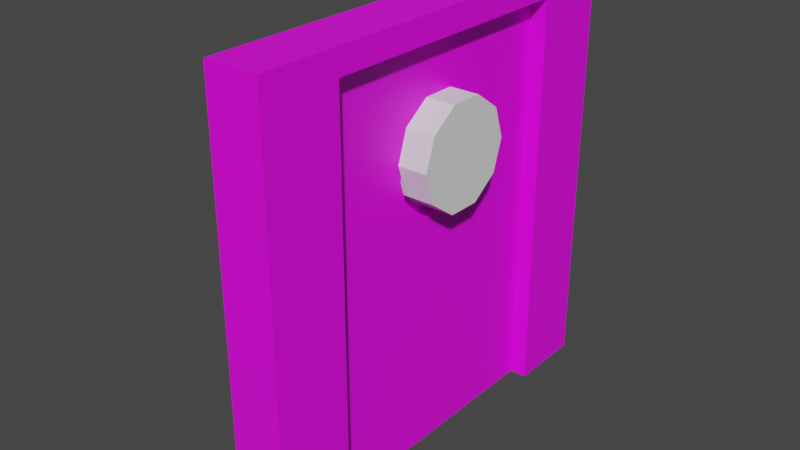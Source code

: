 # Source: sliding_door-01.blend  (saved by Blender 3.0.42; exported with 4.5.12 LTS)
import bpy
from mathutils import Matrix  # noqa: F401  (used for matrix-valued properties, if any)

bpy.ops.wm.read_factory_settings(use_empty=True)
scene = bpy.context.scene
scene.name = 'Scene'

# ---- collections
col_door = bpy.data.collections.new('door'); scene.collection.children.link(col_door)
col_right_door = bpy.data.collections.new('right_door'); scene.collection.children.link(col_right_door)
col_window_additive = bpy.data.collections.new('window-additive'); scene.collection.children.link(col_window_additive)
col_frame = bpy.data.collections.new('frame'); scene.collection.children.link(col_frame)

# ---- images (referenced by path relative to the original .blend; pixels are not part of the script)
import os
ASSET_DIR = os.environ.get("B2B_ASSET_DIR", "")  # directory of the original .blend (textures are referenced by path, not embedded)
HERE = os.path.dirname(os.path.abspath(__file__))  # packed textures are extracted next to this script under _unpacked/

def load_image(name, relpath, width, height, colorspace="sRGB"):
    """Load a texture the original file referenced (path relative to the .blend, or extracted next to this script)."""
    p = next((c for c in (os.path.join(HERE, relpath), os.path.join(ASSET_DIR, relpath)) if relpath and os.path.exists(c)), "")
    if p:
        img = bpy.data.images.load(p, check_existing=True)
        img.name = name
    else:  # same state as the original file: an image datablock whose file is absent (Cycles renders it pink)
        img = bpy.data.images.new(name, width, height)
        img.source = "FILE"
        img.filepath = "//" + (relpath or name)
    img.colorspace_settings.name = colorspace
    return img
img_entities_texture_01_png = load_image('entities_texture-01.png', 'entities_texture-01.png', 1024, 1024, 'sRGB')

# ---- materials (node trees are filled in below, after node groups)
mat_primary_texture = bpy.data.materials.new('primary_texture')
mat_primary_texture.use_transparent_shadow = False

# ---- material node trees
mat_primary_texture.use_nodes = True; mat_primary_texture.node_tree.nodes.clear()
_N = mat_primary_texture.node_tree.nodes; _L = mat_primary_texture.node_tree.links
n0 = _N.new('ShaderNodeBsdfPrincipled'); n0.name = 'Principled BSDF'; n0.location = (10, 300)
n0.distribution = 'GGX'
n0.subsurface_method = 'RANDOM_WALK_SKIN'
n0.inputs[3].default_value = 1.45
n0.inputs[27].default_value = (0.0, 0.0, 0.0, 1.0)
n0.inputs[28].default_value = 1.0
n1 = _N.new('ShaderNodeOutputMaterial'); n1.name = 'Material Output'; n1.location = (300, 300)
n2 = _N.new('ShaderNodeTexImage'); n2.name = 'Image Texture'; n2.location = (-280, 248)
n2.image = img_entities_texture_01_png
_L.new(n0.outputs[0], n1.inputs[0])
_L.new(n2.outputs[0], n0.inputs[0])
n1.is_active_output = True

# ---- world
world_world = bpy.data.worlds.new('World'); scene.world = world_world
world_world.use_nodes = True; world_world.node_tree.nodes.clear()
_N = world_world.node_tree.nodes; _L = world_world.node_tree.links
n0 = _N.new('ShaderNodeOutputWorld'); n0.name = 'World Output'; n0.location = (300, 300)
n1 = _N.new('ShaderNodeBackground'); n1.name = 'Background'; n1.location = (10, 300)
n1.inputs[0].default_value = (0.05088, 0.05088, 0.05088, 1.0)
_L.new(n1.outputs[0], n0.inputs[0])
n0.is_active_output = True
world_world.color = (0.05088, 0.05088, 0.05088)
world_world.use_sun_shadow = False
world_world.sun_shadow_jitter_overblur = 0.0

# ---- meshes
me_plane = bpy.data.meshes.new('Plane')
me_plane.from_pydata([(-1.0, -0.6944, 0.0), (1.0, -0.6944, 0.0), (1.0, 0.6944, 0.0), (-1.0, -0.6944, 0.125), (1.0, -0.6944, 0.125), (1.0, 0.6944, 0.125), (-1.0, 0.6173, 0.0), (1.0, 0.6173, 0.0), (-1.0, 0.6173, 0.125), (1.0, 0.6173, 0.125), (-0.9378, -0.6944, 0.0), (-0.9378, 0.6944, 0.0), (-0.9378, -0.6944, 0.125), (-0.9378, 0.6944, 0.125), (-0.9378, 0.6173, 0.125), (-0.9378, 0.6173, 0.0), (0.8997, -0.6944, 0.0), (0.8997, -0.6944, 0.125), (0.8997, 0.6173, 0.0), (0.8997, 0.6944, 0.0), (0.8997, 0.6944, 0.125), (0.8997, 0.6173, 0.125), (-1.0, 0.6456, 0.0), (-0.9512, 0.6944, 0.0), (-0.9512, 0.6944, 0.125), (-1.0, 0.6456, 0.125), (-0.6366, -0.05937, 0.0), (-0.6366, 0.09183, 0.0), (-0.5477, -0.1817, 0.0), (-0.5477, 0.2142, 0.0), (-0.1712, 0.09183, 0.0), (-0.1712, -0.05937, 0.0), (-0.2601, -0.1817, 0.0), (-0.2601, 0.2142, 0.0), (-0.4039, 0.2609, 0.0), (-0.4039, -0.2284, 0.0), (-0.6366, -0.05937, 0.125), (-0.6366, 0.09183, 0.125), (-0.5477, -0.1817, 0.125), (-0.5477, 0.2142, 0.125), (-0.1712, 0.09183, 0.125), (-0.1712, -0.05937, 0.125), (-0.2601, -0.1817, 0.125), (-0.2601, 0.2142, 0.125), (-0.4039, 0.2609, 0.125), (-0.4039, -0.2284, 0.125)], [], [(18, 19, 2, 7), (21, 9, 5, 20), (16, 1, 4, 17), (7, 2, 5, 9), (6, 0, 3, 8), (22, 6, 8, 25), (25, 8, 14, 13, 24), (1, 7, 9, 4), (17, 4, 9, 21), (16, 18, 7, 1), (0, 6, 15, 10), (3, 12, 14, 8), (19, 11, 13, 20), (0, 10, 12, 3), (11, 23, 24, 13), (2, 19, 20, 5), (28, 10, 15, 29, 27, 26), (29, 15, 18, 16, 10, 28, 35, 32, 31, 30, 33, 34), (38, 12, 17, 21, 14, 39, 44, 43, 40, 41, 42, 45), (39, 14, 12, 38, 36, 37), (10, 16, 17, 12), (14, 21, 20, 13), (15, 11, 19, 18), (24, 23, 22, 25), (22, 23, 11, 15, 6), (44, 34, 33, 43), (33, 30, 40, 43), (30, 31, 41, 40), (31, 32, 42, 41), (32, 35, 45, 42), (35, 28, 38, 45), (38, 28, 26, 36), (36, 26, 27, 37), (37, 27, 29, 39), (39, 29, 34, 44)])
_uv = me_plane.uv_layers.new(name='UVMap')
_uv.uv.foreach_set('vector', [0.7404, 0.7025, 0.7424, 0.7025, 0.7424, 0.7, 0.7404, 0.7, 0.7404, 0.7025, 0.7404, 0.7, 0.7424, 0.7, 0.7424, 0.7025, 0.7076, 0.7025, 0.7076, 0.7, 0.7076, 0.7, 0.7076, 0.7025, 0.7404, 0.7, 0.7424, 0.7, 0.7424, 0.7, 0.7404, 0.7, 0.7404, 0.75, 0.7076, 0.75, 0.7076, 0.75, 0.7404, 0.75, 0.7411, 0.75, 0.7404, 0.75, 0.7404, 0.75, 0.7411, 0.75, 0.7411, 0.75, 0.7404, 0.75, 0.7404, 0.7484, 0.7424, 0.7484, 0.7424, 0.7488, 0.7076, 0.7, 0.7404, 0.7, 0.7404, 0.7, 0.7076, 0.7, 0.7076, 0.7025, 0.7076, 0.7, 0.7404, 0.7, 0.7404, 0.7025, 0.7076, 0.7025, 0.7404, 0.7025, 0.7404, 0.7, 0.7076, 0.7, 0.7076, 0.75, 0.7404, 0.75, 0.7404, 0.7484, 0.7076, 0.7484, 0.7076, 0.75, 0.7076, 0.7484, 0.7404, 0.7484, 0.7404, 0.75, 0.7424, 0.7025, 0.7424, 0.7484, 0.7424, 0.7484, 0.7424, 0.7025, 0.7076, 0.75, 0.7076, 0.7484, 0.7076, 0.7484, 0.7076, 0.75, 0.7424, 0.7484, 0.7424, 0.7488, 0.7424, 0.7488, 0.7424, 0.7484, 0.7424, 0.7, 0.7424, 0.7025, 0.7424, 0.7025, 0.7424, 0.7, 0.7205, 0.7387, 0.7076, 0.7484, 0.7404, 0.7484, 0.7304, 0.7387, 0.7273, 0.7409, 0.7235, 0.7409, 0.7304, 0.7387, 0.7404, 0.7484, 0.7404, 0.7025, 0.7076, 0.7025, 0.7076, 0.7484, 0.7205, 0.7387, 0.7193, 0.7351, 0.7205, 0.7315, 0.7235, 0.7293, 0.7273, 0.7293, 0.7304, 0.7315, 0.7315, 0.7351, 0.7205, 0.7387, 0.7076, 0.7484, 0.7076, 0.7025, 0.7404, 0.7025, 0.7404, 0.7484, 0.7304, 0.7387, 0.7315, 0.7351, 0.7304, 0.7315, 0.7273, 0.7293, 0.7235, 0.7293, 0.7205, 0.7315, 0.7193, 0.7351, 0.7304, 0.7387, 0.7404, 0.7484, 0.7076, 0.7484, 0.7205, 0.7387, 0.7235, 0.7409, 0.7273, 0.7409, 0.7076, 0.7484, 0.7076, 0.7025, 0.7076, 0.7025, 0.7076, 0.7484, 0.7404, 0.7484, 0.7404, 0.7025, 0.7424, 0.7025, 0.7424, 0.7484, 0.7404, 0.7484, 0.7424, 0.7484, 0.7424, 0.7025, 0.7404, 0.7025, 0.7424, 0.7488, 0.7424, 0.7488, 0.7411, 0.75, 0.7411, 0.75, 0.7411, 0.75, 0.7424, 0.7488, 0.7424, 0.7484, 0.7404, 0.7484, 0.7404, 0.75, 0.2126, 0.531, 0.2089, 0.531, 0.2095, 0.5401, 0.2132, 0.5401, 0.2103, 0.5401, 0.2143, 0.5457, 0.2166, 0.5457, 0.2126, 0.5401, 0.2176, 0.5457, 0.2238, 0.5457, 0.2238, 0.5457, 0.2176, 0.5457, 0.2271, 0.5457, 0.2311, 0.5401, 0.2288, 0.5401, 0.2248, 0.5457, 0.2319, 0.5401, 0.2325, 0.531, 0.2288, 0.531, 0.2282, 0.5401, 0.2325, 0.531, 0.2331, 0.522, 0.2293, 0.522, 0.2288, 0.531, 0.2273, 0.5287, 0.2296, 0.5287, 0.2337, 0.5231, 0.2314, 0.5231, 0.2196, 0.5444, 0.2196, 0.5444, 0.2258, 0.5444, 0.2258, 0.5444, 0.2224, 0.5251, 0.2201, 0.5251, 0.2241, 0.5307, 0.2264, 0.5307, 0.2314, 0.5307, 0.2277, 0.5307, 0.2282, 0.5397, 0.232, 0.5397])
me_plane.materials.append(mat_primary_texture)
me_plane.use_remesh_fix_poles = True
me_plane.use_remesh_preserve_attributes = False
me_plane.use_mirror_z = True
me_plane.update()
me_cylinder = bpy.data.meshes.new('Cylinder')
me_cylinder.from_pydata([(-1.0, 1.0, 0.0), (1.0, 1.0, 0.0), (-1.0, 0.809, -0.5878), (1.0, 0.809, -0.5878), (-1.0, 0.309, -0.9511), (1.0, 0.309, -0.9511), (-1.0, -0.309, -0.9511), (1.0, -0.309, -0.9511), (-1.0, -0.809, -0.5878), (1.0, -0.809, -0.5878), (-1.0, -1.0, 1.192e-07), (1.0, -1.0, 5.96e-08), (-1.0, -0.809, 0.5878), (1.0, -0.809, 0.5878), (-1.0, -0.309, 0.9511), (1.0, -0.309, 0.9511), (-1.0, 0.309, 0.9511), (1.0, 0.309, 0.9511), (-1.0, 0.809, 0.5878), (1.0, 0.809, 0.5878)], [], [(0, 1, 3, 2), (2, 3, 5, 4), (4, 5, 7, 6), (6, 7, 9, 8), (8, 9, 11, 10), (10, 11, 13, 12), (12, 13, 15, 14), (14, 15, 17, 16), (3, 1, 19, 17, 15, 13, 11, 9, 7, 5), (16, 17, 19, 18), (18, 19, 1, 0), (0, 2, 4, 6, 8, 10, 12, 14, 16, 18)])
_uv = me_cylinder.uv_layers.new(name='UVMap')
_uv.uv.foreach_set('vector', [1.154, 0.75, 0.8461, 0.75, 0.8366, 0.6031, 1.144, 0.6031, 1.051, 0.6031, 0.8608, 0.6031, 0.7953, 0.5122, 0.9856, 0.5122, 0.8, 0.5122, 0.8, 0.5122, 0.7, 0.5122, 0.7, 0.5122, 0.5144, 0.5122, 0.7047, 0.5122, 0.6392, 0.6031, 0.449, 0.6031, 0.3557, 0.6031, 0.6634, 0.6031, 0.6539, 0.75, 0.3461, 0.75, 0.3461, 0.75, 0.6539, 0.75, 0.6443, 0.8969, 0.3366, 0.8969, 0.3608, 0.8969, 0.551, 0.8969, 0.4856, 0.9878, 0.2953, 0.9878, 0.3, 0.9878, 0.3, 0.9878, 0.2, 0.9878, 0.2, 0.9878, 0.49, 0.4442, 0.49, 0.49, 0.49, 0.4442, 0.49, 0.3242, 0.49, 0.1758, 0.49, 0.05584, 0.49, 0.01, 0.49, 0.05584, 0.49, 0.1758, 0.49, 0.3242, 0.2047, 0.9878, 0.01444, 0.9878, -0.05101, 0.8969, 0.1392, 0.8969, 0.1634, 0.8969, -0.1443, 0.8969, -0.1539, 0.75, 0.1539, 0.75, 0.51, 0.49, 0.51, 0.4442, 0.51, 0.3242, 0.51, 0.1758, 0.51, 0.05584, 0.51, 0.01, 0.51, 0.05584, 0.51, 0.1758, 0.51, 0.3242, 0.51, 0.4442])
me_cylinder.use_remesh_fix_poles = True
me_cylinder.use_remesh_preserve_attributes = False
me_cylinder.update()
me_plane_003 = bpy.data.meshes.new('Plane.003')
me_plane_003.from_pydata([(-1.0, -1.0, 0.0), (1.0, -1.0, 0.0), (-1.0, 1.0, 0.0), (1.0, 1.0, 0.0)], [], [(0, 1, 3, 2)])
_uv = me_plane_003.uv_layers.new(name='UVMap')
_uv.uv.foreach_set('vector', [0.5124, 0.8896, 0.5124, 0.8656, 0.5364, 0.8656, 0.5364, 0.8896])
me_plane_003.materials.append(mat_primary_texture)
me_plane_003.use_remesh_fix_poles = True
me_plane_003.use_remesh_preserve_attributes = False
me_plane_003.update()
me_plane_004 = bpy.data.meshes.new('Plane.004')
me_plane_004.from_pydata([(-1.0, -1.0, 0.0), (1.0, -1.0, 0.0), (-1.0, 1.0, 0.0), (1.0, 1.0, 0.0), (-1.0, -1.0, 0.25), (1.0, -1.0, 0.25), (-1.0, 1.0, 0.25), (1.0, 1.0, 0.25), (-0.8878, -1.0, 6.703e-08), (-0.8878, 1.0, 6.703e-08), (-0.8878, -1.0, 0.25), (-0.8878, 1.0, 0.25), (-1.0, 0.6389, 0.0), (1.0, 0.6389, 0.0), (-1.0, 0.6389, 0.25), (1.0, 0.6389, 0.25), (-0.8878, 0.6389, 0.25), (-0.8878, 0.6389, 6.703e-08), (-1.0, -0.6331, 0.0), (-1.0, -0.6331, 0.25), (-0.8878, -0.6331, 6.703e-08), (1.0, -0.6331, 0.0), (1.0, -0.6331, 0.25), (-0.8878, -0.6331, 0.25)], [], [(17, 9, 3, 13), (16, 15, 7, 11), (13, 3, 7, 15), (18, 0, 4, 19), (9, 2, 6, 11), (8, 1, 5, 10), (0, 8, 10, 4), (3, 9, 11, 7), (14, 16, 11, 6), (12, 2, 9, 17), (18, 12, 17, 20), (19, 23, 16, 14), (2, 12, 14, 6), (23, 20, 17, 16), (17, 13, 15, 16), (8, 20, 21, 1), (10, 5, 22, 23), (1, 21, 22, 5), (4, 10, 23, 19), (0, 18, 20, 8), (12, 18, 19, 14), (20, 23, 22, 21)])
_uv = me_plane_004.uv_layers.new(name='UVMap')
_uv.uv.foreach_set('vector', [0.2995, 0.3965, 0.3124, 0.3965, 0.3124, 0.3499, 0.2995, 0.3499, 0.2371, 0.3964, 0.2371, 0.35, 0.2493, 0.35, 0.2493, 0.3964, 1.0, 0.8194, 1.0, 1.0, 1.0, 1.0, 1.0, 0.8194, 0.2436, 0.3671, 0.2436, 0.3626, 0.2436, 0.3626, 0.2436, 0.3671, 0.05608, 1.0, 0.0, 1.0, 0.0, 1.0, 0.05608, 1.0, 0.05608, 0.0, 1.0, 0.0, 1.0, 0.0, 0.05608, 0.0, 0.0, 0.0, 0.05608, 0.0, 0.05608, 0.0, 0.0, 0.0, 1.0, 1.0, 0.05608, 1.0, 0.05608, 1.0, 1.0, 1.0, 0.2371, 0.3991, 0.2371, 0.3964, 0.2493, 0.3964, 0.2493, 0.3991, 0.2995, 0.3993, 0.3124, 0.3993, 0.3124, 0.3965, 0.2995, 0.3965, 0.2748, 0.3993, 0.2995, 0.3993, 0.2995, 0.3965, 0.2748, 0.3965, 0.2121, 0.3991, 0.2121, 0.3964, 0.2371, 0.3964, 0.2371, 0.3991, 0.2436, 0.3873, 0.2436, 0.3828, 0.2436, 0.3828, 0.2436, 0.3873, 0.4469, 0.3875, 0.4406, 0.3875, 0.4406, 0.3625, 0.4469, 0.3625, 0.4219, 0.3875, 0.4219, 0.3625, 0.4156, 0.3625, 0.4156, 0.3875, 0.2624, 0.3965, 0.2748, 0.3965, 0.2748, 0.3499, 0.2624, 0.3499, 0.2002, 0.3964, 0.2002, 0.35, 0.2121, 0.35, 0.2121, 0.3964, 1.0, 0.0, 1.0, 0.1835, 1.0, 0.1835, 1.0, 0.0, 0.2002, 0.3991, 0.2002, 0.3964, 0.2121, 0.3964, 0.2121, 0.3991, 0.2624, 0.3993, 0.2748, 0.3993, 0.2748, 0.3965, 0.2624, 0.3965, 0.2436, 0.3828, 0.2436, 0.3671, 0.2436, 0.3671, 0.2436, 0.3828, 0.4219, 0.3875, 0.4156, 0.3875, 0.4156, 0.3625, 0.4219, 0.3625])
me_plane_004.materials.append(mat_primary_texture)
me_plane_004.use_remesh_fix_poles = True
me_plane_004.use_remesh_preserve_attributes = False
me_plane_004.update()

# ---- objects
ob_plane = bpy.data.objects.new('Plane', me_plane)
ob_cylinder = bpy.data.objects.new('Cylinder', me_cylinder)
ob_plane_001 = bpy.data.objects.new('Plane.001', me_plane_003)
ob_plane_002 = bpy.data.objects.new('Plane.002', me_plane_004)

# ---- transforms, parenting, visibility, modifiers, constraints
ob_plane.location = (-0.1187, 0.0, 1.9)
ob_plane.rotation_euler = (-0.0, 1.571, 0.0)
ob_plane.scale = (1.9, 1.9, 1.9)
ob_plane.use_mesh_mirror_z = True
ob_cylinder.location = (-0.2461, 0.03246, 2.808)
ob_cylinder.scale = (0.6389, 0.4893, 0.4893)
ob_plane_001.location = (0.0, 0.0, 2.781)
ob_plane_001.rotation_euler = (-0.0, 1.571, 0.0)
ob_plane_001.scale = (0.6479, 0.6479, 0.6479)
ob_plane_002.location = (-0.2236, 0.0, 2.0)
ob_plane_002.rotation_euler = (-0.0, 1.571, 0.0)
ob_plane_002.scale = (2.0, 2.0, 2.0)

# ---- collection membership
col_door.objects.link(ob_plane)
col_door.objects.link(ob_cylinder)
col_door.objects.link(ob_plane_001)
col_frame.objects.link(ob_plane_002)

# ---- scene / render settings (as saved in the file)
scene.frame_start = 1; scene.frame_end = 250; scene.frame_set(1)
scene.render.engine = 'BLENDER_EEVEE_NEXT'
scene.cycles.sampling_pattern = 'TABULATED_SOBOL'
scene.cycles.use_light_tree = False
scene.view_settings.view_transform = 'Filmic'
bpy.context.view_layer.update()

# ---- added for rendering (the .blend has no active camera and no usable light): camera, sun
cam_auto = bpy.data.cameras.new('AutoCamera')
cam_auto.lens = 50.0
cam_auto.sensor_width = 36.0
cam_auto.clip_end = 1000.0
ob_auto_camera = bpy.data.objects.new('AutoCamera', cam_auto)
scene.collection.objects.link(ob_auto_camera)
ob_auto_camera.location = (5.11961, -6.43888, 6.29259)
ob_auto_camera.rotation_euler = (1.09748, -7.21219e-08, 0.694738)
scene.camera = ob_auto_camera
light_auto_sun = bpy.data.lights.new('AutoSun', 'SUN')
light_auto_sun.energy = 3.0
light_auto_sun.angle = 0.0523599
ob_auto_sun = bpy.data.objects.new('AutoSun', light_auto_sun)
scene.collection.objects.link(ob_auto_sun)
ob_auto_sun.rotation_euler = (0.872665, 0.174533, 0.523599)
bpy.context.view_layer.update()
